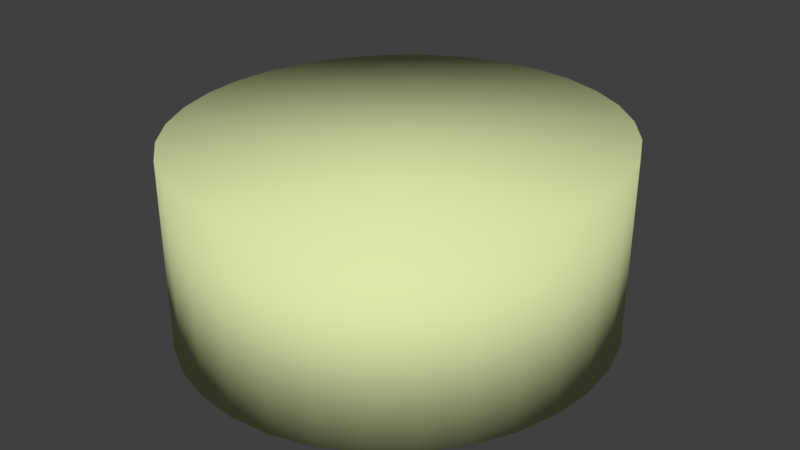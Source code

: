 # Source: AWS_Public_Subnet.blend  (saved by Blender 2.78.0; exported with 4.5.12 LTS)
import bpy
from mathutils import Matrix  # noqa: F401  (used for matrix-valued properties, if any)

bpy.ops.wm.read_factory_settings(use_empty=True)
scene = bpy.context.scene
scene.name = 'Scene'

# ---- collections
col_collection_1 = bpy.data.collections.new('Collection 1'); scene.collection.children.link(col_collection_1)

# ---- materials (node trees are filled in below, after node groups)
mat_aws_public_subnet_001 = bpy.data.materials.new('AWS_Public_Subnet.001')
mat_aws_public_subnet_001.alpha_threshold = 0.0
mat_aws_public_subnet_001.use_transparent_shadow = False
mat_aws_public_subnet_001.diffuse_color = (0.7236, 0.8, 0.4072, 1.0)
mat_aws_public_subnet_001.roughness = 0.5
mat_aws_public_subnet_001.specular_intensity = 0.2

# ---- material node trees

# ---- world
world_world = bpy.data.worlds.new('World'); scene.world = world_world
world_world.color = (0.05088, 0.05088, 0.05088)
world_world.use_sun_shadow = False
world_world.sun_shadow_jitter_overblur = 0.0
world_world.cycles.sampling_method = 'MANUAL'

# ---- meshes
me_aws_public_subnet = bpy.data.meshes.new('AWS_Public_Subnet')
me_aws_public_subnet.from_pydata([(-3.772e-07, 1.93, -1.0), (-3.772e-07, 1.93, 1.0), (0.3765, 1.893, -1.0), (0.3765, 1.893, 1.0), (0.7386, 1.783, -1.0), (0.7386, 1.783, 1.0), (1.072, 1.605, -1.0), (1.072, 1.605, 1.0), (1.365, 1.365, -1.0), (1.365, 1.365, 1.0), (1.605, 1.072, -1.0), (1.605, 1.072, 1.0), (1.783, 0.7386, -1.0), (1.783, 0.7386, 1.0), (1.893, 0.3765, -1.0), (1.893, 0.3765, 1.0), (1.93, -6.184e-07, -1.0), (1.93, -6.184e-07, 1.0), (1.893, -0.3765, -1.0), (1.893, -0.3765, 1.0), (1.783, -0.7386, -1.0), (1.783, -0.7386, 1.0), (1.605, -1.072, -1.0), (1.605, -1.072, 1.0), (1.365, -1.365, -1.0), (1.365, -1.365, 1.0), (1.072, -1.605, -1.0), (1.072, -1.605, 1.0), (0.7386, -1.783, -1.0), (0.7386, -1.783, 1.0), (0.3765, -1.893, -1.0), (0.3765, -1.893, 1.0), (-8.54e-07, -1.93, -1.0), (-8.54e-07, -1.93, 1.0), (-0.3765, -1.893, -1.0), (-0.3765, -1.893, 1.0), (-0.7386, -1.783, -1.0), (-0.7386, -1.783, 1.0), (-1.072, -1.605, -1.0), (-1.072, -1.605, 1.0), (-1.365, -1.365, -1.0), (-1.365, -1.365, 1.0), (-1.605, -1.072, -1.0), (-1.605, -1.072, 1.0), (-1.783, -0.7386, -1.0), (-1.783, -0.7386, 1.0), (-1.893, -0.3765, -1.0), (-1.893, -0.3765, 1.0), (-1.93, 1.289e-06, -1.0), (-1.93, 1.289e-06, 1.0), (-1.893, 0.3765, -1.0), (-1.893, 0.3765, 1.0), (-1.783, 0.7386, -1.0), (-1.783, 0.7386, 1.0), (-1.605, 1.072, -1.0), (-1.605, 1.072, 1.0), (-1.365, 1.365, -1.0), (-1.365, 1.365, 1.0), (-1.072, 1.605, -1.0), (-1.072, 1.605, 1.0), (-0.7386, 1.783, -1.0), (-0.7386, 1.783, 1.0), (-0.3765, 1.893, -1.0), (-0.3765, 1.893, 1.0)], [], [(0, 1, 3, 2), (2, 3, 5, 4), (4, 5, 7, 6), (6, 7, 9, 8), (8, 9, 11, 10), (10, 11, 13, 12), (12, 13, 15, 14), (14, 15, 17, 16), (16, 17, 19, 18), (18, 19, 21, 20), (20, 21, 23, 22), (22, 23, 25, 24), (24, 25, 27, 26), (26, 27, 29, 28), (28, 29, 31, 30), (30, 31, 33, 32), (32, 33, 35, 34), (34, 35, 37, 36), (36, 37, 39, 38), (38, 39, 41, 40), (40, 41, 43, 42), (42, 43, 45, 44), (44, 45, 47, 46), (46, 47, 49, 48), (48, 49, 51, 50), (50, 51, 53, 52), (52, 53, 55, 54), (54, 55, 57, 56), (56, 57, 59, 58), (58, 59, 61, 60), (3, 1, 63, 61, 59, 57, 55, 53, 51, 49, 47, 45, 43, 41, 39, 37, 35, 33, 31, 29, 27, 25, 23, 21, 19, 17, 15, 13, 11, 9, 7, 5), (60, 61, 63, 62), (62, 63, 1, 0), (0, 2, 4, 6, 8, 10, 12, 14, 16, 18, 20, 22, 24, 26, 28, 30, 32, 34, 36, 38, 40, 42, 44, 46, 48, 50, 52, 54, 56, 58, 60, 62)])
me_aws_public_subnet.polygons.foreach_set('use_smooth', [True] * 34)
me_aws_public_subnet.materials.append(mat_aws_public_subnet_001)
me_aws_public_subnet.use_remesh_preserve_volume = False
me_aws_public_subnet.use_remesh_preserve_attributes = False
me_aws_public_subnet.use_mirror_vertex_groups = False
me_aws_public_subnet.update()

# ---- objects
ob_aws_public_subnet = bpy.data.objects.new('AWS_Public_Subnet', me_aws_public_subnet)

# ---- transforms, parenting, visibility, modifiers, constraints
ob_aws_public_subnet.location = (0.01265, 0.1438, 1.036)
ob_aws_public_subnet.scale = (1.166, 1.218, 1.0)
ob_aws_public_subnet.lineart.crease_threshold = 0.0

# ---- collection membership
col_collection_1.objects.link(ob_aws_public_subnet)

# ---- scene / render settings (as saved in the file)
scene.frame_start = 1; scene.frame_end = 250; scene.frame_set(1)
scene.render.engine = 'BLENDER_EEVEE_NEXT'
scene.render.resolution_percentage = 50
scene.render.dither_intensity = 0.0
scene.cycles.use_denoising = False
scene.cycles.samples = 128
scene.cycles.sampling_pattern = 'TABULATED_SOBOL'
scene.cycles.light_sampling_threshold = 0.0
scene.cycles.use_adaptive_sampling = False
scene.cycles.use_light_tree = False
scene.cycles.blur_glossy = 0.0
scene.cycles.sample_clamp_indirect = 0.0
scene.view_settings.view_transform = 'Standard'
bpy.context.view_layer.update()

# ---- added for rendering (the .blend has no active camera and no usable light): camera, sun
cam_auto = bpy.data.cameras.new('AutoCamera')
cam_auto.lens = 50.0
cam_auto.sensor_width = 36.0
cam_auto.clip_end = 1000.0
ob_auto_camera = bpy.data.objects.new('AutoCamera', cam_auto)
scene.collection.objects.link(ob_auto_camera)
ob_auto_camera.location = (6.31098, -7.41416, 6.07485)
ob_auto_camera.rotation_euler = (1.09748, -7.21219e-08, 0.694738)
scene.camera = ob_auto_camera
light_auto_sun = bpy.data.lights.new('AutoSun', 'SUN')
light_auto_sun.energy = 3.0
light_auto_sun.angle = 0.0523599
ob_auto_sun = bpy.data.objects.new('AutoSun', light_auto_sun)
scene.collection.objects.link(ob_auto_sun)
ob_auto_sun.rotation_euler = (0.872665, 0.174533, 0.523599)
bpy.context.view_layer.update()
